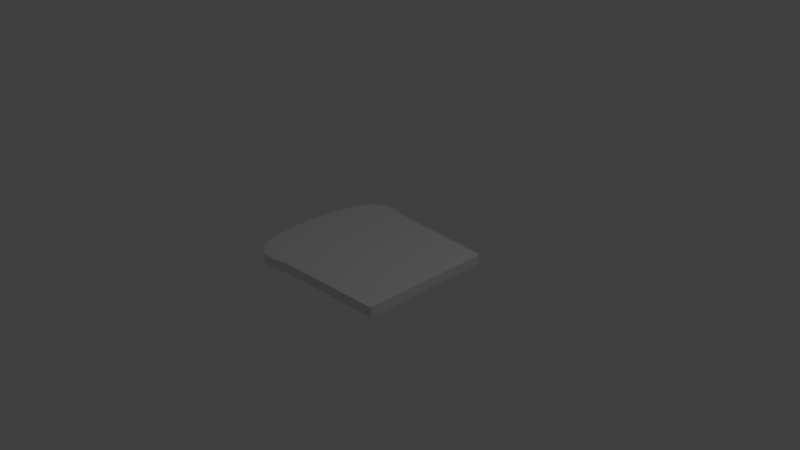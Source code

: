# Source: breadSlice1.blend  (saved by Blender 2.79.0; exported with 4.5.12 LTS)
import bpy
from mathutils import Matrix  # noqa: F401  (used for matrix-valued properties, if any)

bpy.ops.wm.read_factory_settings(use_empty=True)
scene = bpy.context.scene
scene.name = 'Scene'

# ---- collections
col_collection_1 = bpy.data.collections.new('Collection 1'); scene.collection.children.link(col_collection_1)

# ---- materials (node trees are filled in below, after node groups)
mat_material = bpy.data.materials.new('Material')
mat_material.alpha_threshold = 0.0
mat_material.use_transparent_shadow = False
mat_material.roughness = 0.5
mat_material.line_color = (0.0, 0.0, 0.0, 1.0)

# ---- material node trees

# ---- world
world_world = bpy.data.worlds.new('World'); scene.world = world_world
world_world.color = (0.05088, 0.05088, 0.05088)
world_world.use_sun_shadow = False
world_world.sun_shadow_jitter_overblur = 0.0
world_world.cycles.sampling_method = 'MANUAL'

# ---- cameras
cam_camera = bpy.data.cameras.new('Camera')
cam_camera.clip_end = 100.0
cam_camera.lens = 35.0
cam_camera.sensor_width = 32.0
cam_camera.sensor_height = 18.0
cam_camera.ortho_scale = 7.314
cam_camera.dof.focus_distance = 0.0
cam_camera.dof.aperture_fstop = 128.0

# ---- lights
light_lamp = bpy.data.lights.new('Lamp', 'POINT')
light_lamp.transmission_factor = 0.0
light_lamp.cutoff_distance = 30.0
light_lamp.energy = 100.0
light_lamp.shadow_buffer_clip_start = 1.001
light_lamp.shadow_soft_size = 0.1
light_lamp.shadow_maximum_resolution = 0.006
light_lamp.use_absolute_resolution = True

# ---- meshes
me_cube = bpy.data.meshes.new('Cube')
me_cube.from_pydata([(-0.4292, 1.0, 0.06733), (-0.4292, 1.0, -0.06733), (-0.4292, -1.0, 0.06733), (-0.4292, -1.0, -0.06733), (-0.9776, 0.95, 0.06818), (-0.9776, 0.95, -0.06818), (-0.9776, -0.95, 0.06818), (-0.9776, -0.95, -0.06818), (-0.6443, -1.05, 0.06818), (-0.6443, -1.05, -0.06818), (-0.811, -1.05, 0.06818), (-0.811, -1.05, -0.06818), (-0.6443, 1.05, -0.06818), (-0.6443, 1.05, 0.06818), (-0.811, 1.05, -0.06818), (-0.811, 1.05, 0.06818), (-1.178, 0.3333, -0.06818), (-1.178, 0.3333, 0.06818), (-1.178, -0.3333, -0.06818), (-1.178, -0.3333, 0.06818), (1.071, 0.3083, 0.06733), (1.071, 0.3083, -0.06733), (1.071, -0.3083, 0.06733), (1.071, -0.3083, -0.06733), (-1.144, -0.5556, -0.06818), (-1.144, -0.5556, 0.06818), (-1.086, -0.7778, -0.06818), (-1.086, -0.7778, 0.06818), (1.071, -0.5139, 0.06733), (1.071, -0.5139, -0.06733), (1.071, -0.7194, 0.06733), (1.071, -0.7194, -0.06733), (1.071, 0.7194, 0.06733), (1.071, 0.7194, -0.06733), (1.071, 0.5139, 0.06733), (1.071, 0.5139, -0.06733), (-1.086, 0.7778, -0.06818), (-1.086, 0.7778, 0.06818), (-1.144, 0.5556, -0.06818), (-1.144, 0.5556, 0.06818), (1.071, 0.1028, 0.06733), (1.071, 0.1028, -0.06733), (1.071, -0.1028, 0.06733), (1.071, -0.1028, -0.06733), (-1.19, 0.1111, -0.06818), (-1.19, 0.1111, 0.06818), (-1.19, -0.1111, -0.06818), (-1.19, -0.1111, 0.06818), (1.071, 0.8994, 0.06733), (1.043, 0.9264, 0.06733), (1.063, 0.9179, 0.06733), (1.071, 0.8994, -0.06733), (1.043, 0.9264, -0.06733), (1.063, 0.9179, -0.06733), (1.043, -0.9264, 0.06733), (1.071, -0.8994, 0.06733), (1.063, -0.9179, 0.06733), (1.043, -0.9264, -0.06733), (1.071, -0.8994, -0.06733), (1.063, -0.9179, -0.06733)], [], [(45, 44, 46, 47), (17, 16, 44, 45), (40, 42, 43, 41), (20, 40, 41, 21), (37, 36, 38, 39), (4, 5, 36, 37), (32, 34, 35, 33), (0, 49, 52, 1), (28, 30, 31, 29), (22, 28, 29, 23), (25, 24, 26, 27), (19, 18, 24, 25), (42, 22, 23, 43), (34, 20, 21, 35), (47, 46, 18, 19), (39, 38, 16, 17), (13, 12, 14, 15), (0, 1, 12, 13), (9, 8, 10, 11), (3, 2, 8, 9), (11, 10, 6, 7), (15, 14, 5, 4), (27, 26, 7, 6), (48, 32, 33, 51), (30, 55, 58, 31), (54, 2, 3, 57), (48, 51, 53, 50), (50, 53, 52, 49), (54, 57, 59, 56), (56, 59, 58, 55), (16, 38, 36, 5, 14, 12, 1, 52, 53, 51, 33, 35, 21, 41, 43, 23, 29, 31, 58, 59, 57, 3, 9, 11, 7, 26, 24, 18, 46, 44), (17, 45, 47, 19, 25, 27, 6, 10, 8, 2, 54, 56, 55, 30, 28, 22, 42, 40, 20, 34, 32, 48, 50, 49, 0, 13, 15, 4, 37, 39)])
me_cube.polygons.foreach_set('use_smooth', [1, 1, 1, 1, 1, 1, 1, 1, 1, 1, 1, 1, 1, 1, 1, 1, 1, 1, 1, 1, 1, 1, 1, 1, 1, 1, 1, 1, 1, 1, 0, 0])
_k = set([(0, 1), (2, 3)])
me_cube.attributes.new('sharp_edge', 'BOOLEAN', 'EDGE').data.foreach_set('value', [ (min(e.vertices), max(e.vertices)) in _k for e in me_cube.edges])
me_cube.materials.append(mat_material)
me_cube.use_remesh_preserve_volume = False
me_cube.use_remesh_preserve_attributes = False
me_cube.use_mirror_vertex_groups = False
me_cube.update()

# ---- objects
ob_cube = bpy.data.objects.new('Cube', me_cube)
ob_lamp = bpy.data.objects.new('Lamp', light_lamp)
ob_camera = bpy.data.objects.new('Camera', cam_camera)

# ---- transforms, parenting, visibility, modifiers, constraints
ob_cube.location = (0.0, 0.0, 0.0)
ob_cube.lock_rotations_4d = False
ob_cube.empty_display_type = 'ARROWS'
ob_cube.lineart.crease_threshold = 0.0
ob_lamp.location = (4.076, 1.005, 5.904)
ob_lamp.rotation_euler = (0.6503, 0.05522, 1.866)
ob_lamp.lock_rotations_4d = False
ob_lamp.empty_display_type = 'ARROWS'
ob_lamp.color = (0.0, 0.0, 0.0, 0.0)
ob_lamp.lineart.crease_threshold = 0.0
ob_camera.location = (7.481, -6.508, 5.344)
ob_camera.rotation_euler = (1.109, 0.0, 0.8149)
ob_camera.lock_rotations_4d = False
ob_camera.empty_display_type = 'ARROWS'
ob_camera.color = (0.0, 0.0, 0.0, 0.0)
ob_camera.display_type = 'WIRE'
ob_camera.lineart.crease_threshold = 0.0

# ---- collection membership
col_collection_1.objects.link(ob_cube)
col_collection_1.objects.link(ob_lamp)
col_collection_1.objects.link(ob_camera)

# ---- scene / render settings (as saved in the file)
scene.camera = ob_camera
scene.frame_start = 1; scene.frame_end = 250; scene.frame_set(1)
scene.render.engine = 'BLENDER_EEVEE_NEXT'
scene.render.resolution_percentage = 50
scene.render.dither_intensity = 0.0
scene.cycles.use_denoising = False
scene.cycles.samples = 128
scene.cycles.sampling_pattern = 'TABULATED_SOBOL'
scene.cycles.use_adaptive_sampling = False
scene.cycles.use_light_tree = False
scene.cycles.blur_glossy = 0.0
scene.cycles.sample_clamp_indirect = 0.0
scene.view_settings.view_transform = 'Standard'
bpy.context.view_layer.update()
